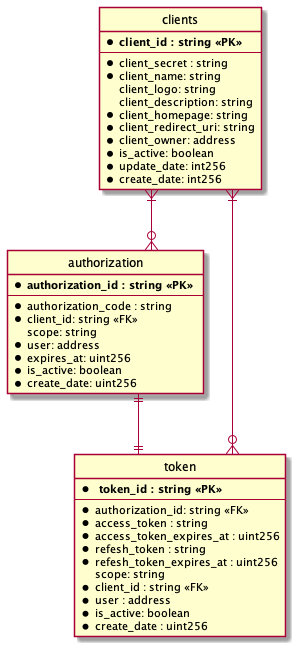

The diagram above was rendered by PlantUML. Its source (embedded in the PNG):
@startuml EntityDiagramBlockchain
' hide the spot
hide circle

' avoid problems with angled crows feet
skinparam linetype ortho


entity "clients"  {
  * **client_id : string <<PK>> **
  --
  *client_secret : string
  *client_name: string
  client_logo: string
  client_description: string
  *client_homepage: string
  *client_redirect_uri: string
  *client_owner: address
  *is_active: boolean
  *update_date: int256
  *create_date: int256
}


entity "authorization"  {
  * **authorization_id : string <<PK>> **
  --
  *authorization_code : string
  *client_id: string <<FK>>
  scope: string
  *user: address
  *expires_at: uint256
  *is_active: boolean
  *create_date: uint256
}

entity "token"  {
  * ** token_id : string <<PK>> **
  --
  *authorization_id: string <<FK>>
  *access_token : string
  *access_token_expires_at : uint256
  *refesh_token : string
  *refesh_token_expires_at : uint256
  scope: string
  *client_id : string <<FK>>
  *user : address
  *is_active: boolean
  *create_date : uint256
}

"clients" }|--o{ "authorization"
"clients" }|--o{ "token"
"authorization" ||--|| "token"

@enduml